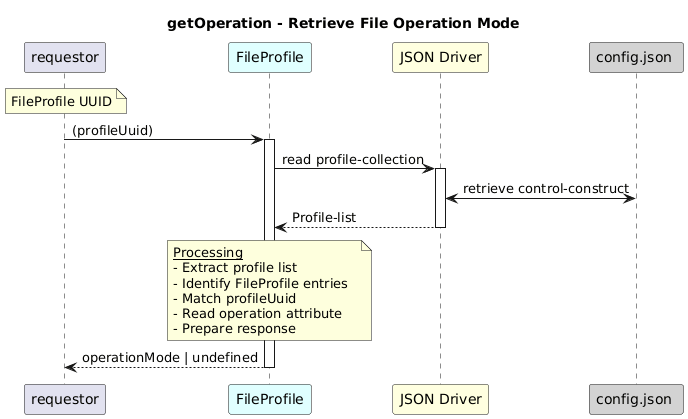

The diagram above was rendered by PlantUML. Its source (embedded in the PNG):
@startuml
skinparam responseMessageBelowArrow true

title
getOperation - Retrieve File Operation Mode
end title

participant "requestor" as requestor
participant "FileProfile" as fp #LightCyan
participant "JSON Driver" as jd #LightYellow
participant "config.json " as cfg #LightGrey

note over requestor
   FileProfile UUID
end note

requestor -> fp: (profileUuid)
activate fp

fp -> jd: read profile-collection
activate jd

jd <-> cfg: retrieve control-construct

jd --> fp: Profile-list
deactivate jd

note over fp
  <u>Processing</u>
  - Extract profile list  
  - Identify FileProfile entries  
  - Match profileUuid  
  - Read operation attribute  
  - Prepare response
end note

fp --> requestor: operationMode | undefined
deactivate fp
@enduml